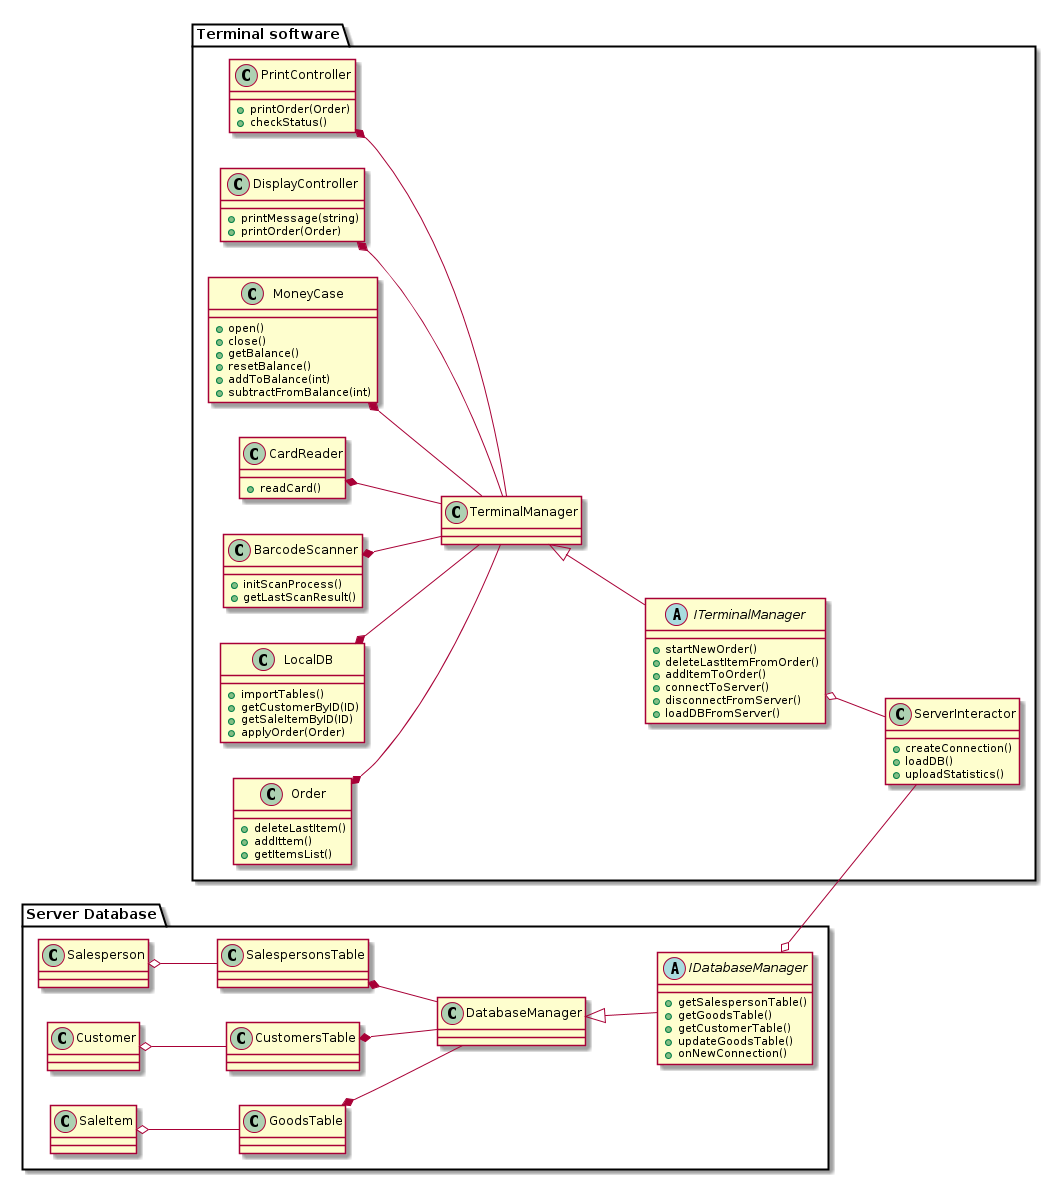

The diagram above was rendered by PlantUML. Its source (embedded in the PNG):
@startuml

left to right direction

package "Server Database" {
  abstract class IDatabaseManager  {
    +getSalespersonTable()
    +getGoodsTable()
    +getCustomerTable()
    +updateGoodsTable()
    +onNewConnection()
  }
  class DatabaseManager
  class Salesperson
  class Customer
  class SalespersonsTable
  class CustomersTable
  class GoodsTable

  DatabaseManager <|-- IDatabaseManager
  SalespersonsTable *-- DatabaseManager
  CustomersTable *-- DatabaseManager
  GoodsTable *-- DatabaseManager
  Customer o-- CustomersTable
  Salesperson o-- SalespersonsTable
  SaleItem o-- GoodsTable
}

package "Terminal software" {
  abstract class ITerminalManager  {
    +startNewOrder()
    +deleteLastItemFromOrder()
    +addItemToOrder()
    +connectToServer()
    +disconnectFromServer()
    +loadDBFromServer()
  }
  class TerminalManager
  class PrintController {
    +printOrder(Order)
    +checkStatus()
  }
  class DisplayController {
    +printMessage(string)
    +printOrder(Order)
  }
  class MoneyCase {
    +open()
    +close()
    +getBalance()
    +resetBalance()
    +addToBalance(int)
    +subtractFromBalance(int)
  }
  class CardReader  {
    +readCard()
  }
  class BarcodeScanner {
    +initScanProcess()
    +getLastScanResult()
  }
  class LocalDB  {
    +importTables()
    +getCustomerByID(ID)
    +getSaleItemByID(ID)
    +applyOrder(Order)
  }
  class Order  {
    +deleteLastItem()
    +addIttem()
    +getItemsList()
  }
  class ServerInteractor {
    +createConnection()
    +loadDB()
    +uploadStatistics()
  }

  MoneyCase *-- TerminalManager
  DisplayController *-- TerminalManager
  PrintController *-- TerminalManager
  CardReader *-- TerminalManager
  BarcodeScanner *-- TerminalManager
  LocalDB *-- TerminalManager
  Order *-- TerminalManager
  TerminalManager <|-- ITerminalManager
  ITerminalManager o-- ServerInteractor
  IDatabaseManager o-- ServerInteractor
}

@enduml